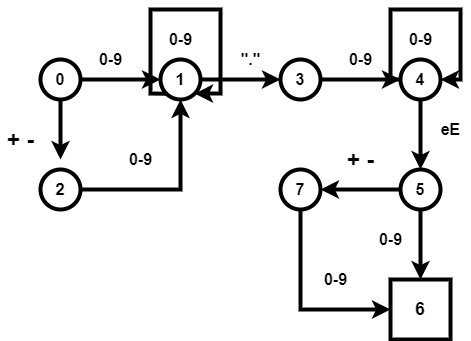

The diagram above was exported from draw.io. Its source (the exported page's mxGraphModel, read from the mxfile embedded in the PNG):
<mxGraphModel dx="1150" dy="1262" grid="1" gridSize="10" guides="1" tooltips="1" connect="1" arrows="1" fold="1" page="1" pageScale="1" pageWidth="850" pageHeight="1100" math="0" shadow="0">
  <root>
    <mxCell id="0" />
    <mxCell id="1" parent="0" />
    <mxCell id="AsH3hEcnD4NAmcyB_wdX-8" value="" style="edgeStyle=orthogonalEdgeStyle;rounded=0;orthogonalLoop=1;jettySize=auto;html=1;strokeWidth=4;" parent="1" source="AsH3hEcnD4NAmcyB_wdX-1" target="AsH3hEcnD4NAmcyB_wdX-2" edge="1">
      <mxGeometry relative="1" as="geometry" />
    </mxCell>
    <mxCell id="2" style="edgeStyle=orthogonalEdgeStyle;rounded=0;orthogonalLoop=1;jettySize=auto;html=1;strokeWidth=4;" edge="1" parent="1" source="AsH3hEcnD4NAmcyB_wdX-1">
      <mxGeometry relative="1" as="geometry">
        <mxPoint x="170" y="400" as="targetPoint" />
      </mxGeometry>
    </mxCell>
    <mxCell id="AsH3hEcnD4NAmcyB_wdX-1" value="&lt;font style=&quot;font-size: 16px&quot;&gt;&lt;b&gt;0&lt;/b&gt;&lt;/font&gt;" style="ellipse;whiteSpace=wrap;html=1;aspect=fixed;strokeWidth=4;" parent="1" vertex="1">
      <mxGeometry x="150" y="300" width="40" height="40" as="geometry" />
    </mxCell>
    <mxCell id="AsH3hEcnD4NAmcyB_wdX-5" value="" style="edgeStyle=orthogonalEdgeStyle;rounded=0;orthogonalLoop=1;jettySize=auto;html=1;strokeWidth=4;" parent="1" source="AsH3hEcnD4NAmcyB_wdX-2" target="AsH3hEcnD4NAmcyB_wdX-4" edge="1">
      <mxGeometry relative="1" as="geometry" />
    </mxCell>
    <mxCell id="AsH3hEcnD4NAmcyB_wdX-2" value="&lt;b&gt;&lt;font style=&quot;font-size: 17px&quot;&gt;1&lt;/font&gt;&lt;/b&gt;" style="ellipse;whiteSpace=wrap;html=1;aspect=fixed;strokeWidth=4;" parent="1" vertex="1">
      <mxGeometry x="270" y="300" width="40" height="40" as="geometry" />
    </mxCell>
    <mxCell id="AsH3hEcnD4NAmcyB_wdX-7" value="" style="edgeStyle=orthogonalEdgeStyle;rounded=0;orthogonalLoop=1;jettySize=auto;html=1;strokeWidth=4;" parent="1" source="AsH3hEcnD4NAmcyB_wdX-4" target="AsH3hEcnD4NAmcyB_wdX-6" edge="1">
      <mxGeometry relative="1" as="geometry" />
    </mxCell>
    <mxCell id="AsH3hEcnD4NAmcyB_wdX-4" value="&lt;font style=&quot;font-size: 16px&quot;&gt;&lt;b&gt;3&lt;/b&gt;&lt;/font&gt;" style="ellipse;whiteSpace=wrap;html=1;aspect=fixed;strokeWidth=4;" parent="1" vertex="1">
      <mxGeometry x="390" y="300" width="40" height="40" as="geometry" />
    </mxCell>
    <mxCell id="12" style="edgeStyle=orthogonalEdgeStyle;rounded=0;orthogonalLoop=1;jettySize=auto;html=1;strokeWidth=4;entryX=0.5;entryY=0;entryDx=0;entryDy=0;" edge="1" parent="1" source="AsH3hEcnD4NAmcyB_wdX-6" target="13">
      <mxGeometry relative="1" as="geometry">
        <mxPoint x="530" y="400" as="targetPoint" />
      </mxGeometry>
    </mxCell>
    <mxCell id="AsH3hEcnD4NAmcyB_wdX-6" value="&lt;b style=&quot;font-size: 16px&quot;&gt;4&lt;/b&gt;" style="ellipse;whiteSpace=wrap;html=1;aspect=fixed;strokeWidth=4;" parent="1" vertex="1">
      <mxGeometry x="510" y="300" width="40" height="40" as="geometry" />
    </mxCell>
    <mxCell id="AsH3hEcnD4NAmcyB_wdX-9" value="&lt;b&gt;&lt;font style=&quot;font-size: 23px&quot;&gt;+ -&lt;/font&gt;&lt;/b&gt;" style="text;html=1;align=center;verticalAlign=middle;resizable=0;points=[];autosize=1;" parent="1" vertex="1">
      <mxGeometry x="110" y="370" width="40" height="20" as="geometry" />
    </mxCell>
    <mxCell id="AsH3hEcnD4NAmcyB_wdX-10" style="edgeStyle=orthogonalEdgeStyle;rounded=0;orthogonalLoop=1;jettySize=auto;html=1;exitX=0;exitY=1;exitDx=0;exitDy=0;strokeWidth=4;entryX=1;entryY=1;entryDx=0;entryDy=0;" parent="1" source="AsH3hEcnD4NAmcyB_wdX-2" target="AsH3hEcnD4NAmcyB_wdX-2" edge="1">
      <mxGeometry relative="1" as="geometry">
        <mxPoint x="320" y="337" as="targetPoint" />
        <Array as="points">
          <mxPoint x="260" y="334" />
          <mxPoint x="260" y="250" />
          <mxPoint x="330" y="250" />
          <mxPoint x="330" y="334" />
        </Array>
      </mxGeometry>
    </mxCell>
    <mxCell id="AsH3hEcnD4NAmcyB_wdX-11" value="&lt;b&gt;&lt;font style=&quot;font-size: 16px&quot;&gt;0-9&lt;/font&gt;&lt;/b&gt;" style="text;html=1;align=center;verticalAlign=middle;resizable=0;points=[];autosize=1;" parent="1" vertex="1">
      <mxGeometry x="270" y="270" width="40" height="20" as="geometry" />
    </mxCell>
    <mxCell id="AsH3hEcnD4NAmcyB_wdX-13" value="&lt;b&gt;&lt;font style=&quot;font-size: 16px&quot;&gt;&quot;.&quot;&lt;/font&gt;&lt;/b&gt;" style="text;html=1;align=center;verticalAlign=middle;resizable=0;points=[];autosize=1;" parent="1" vertex="1">
      <mxGeometry x="340" y="290" width="40" height="20" as="geometry" />
    </mxCell>
    <mxCell id="6" style="edgeStyle=orthogonalEdgeStyle;rounded=0;orthogonalLoop=1;jettySize=auto;html=1;entryX=0.5;entryY=1;entryDx=0;entryDy=0;strokeWidth=4;" edge="1" parent="1" source="3" target="AsH3hEcnD4NAmcyB_wdX-2">
      <mxGeometry relative="1" as="geometry" />
    </mxCell>
    <mxCell id="3" value="&lt;b&gt;&lt;font style=&quot;font-size: 17px&quot;&gt;2&lt;/font&gt;&lt;/b&gt;" style="ellipse;whiteSpace=wrap;html=1;aspect=fixed;strokeWidth=4;" vertex="1" parent="1">
      <mxGeometry x="150" y="410" width="40" height="40" as="geometry" />
    </mxCell>
    <mxCell id="5" value="&lt;b&gt;&lt;font style=&quot;font-size: 16px&quot;&gt;0-9&lt;/font&gt;&lt;/b&gt;" style="text;html=1;align=center;verticalAlign=middle;resizable=0;points=[];autosize=1;" vertex="1" parent="1">
      <mxGeometry x="200" y="290" width="40" height="20" as="geometry" />
    </mxCell>
    <mxCell id="7" value="&lt;b&gt;&lt;font style=&quot;font-size: 16px&quot;&gt;0-9&lt;/font&gt;&lt;/b&gt;" style="text;html=1;align=center;verticalAlign=middle;resizable=0;points=[];autosize=1;" vertex="1" parent="1">
      <mxGeometry x="230" y="390" width="40" height="20" as="geometry" />
    </mxCell>
    <mxCell id="9" value="&lt;b&gt;&lt;font style=&quot;font-size: 16px&quot;&gt;0-9&lt;/font&gt;&lt;/b&gt;" style="text;html=1;align=center;verticalAlign=middle;resizable=0;points=[];autosize=1;" vertex="1" parent="1">
      <mxGeometry x="450" y="290" width="40" height="20" as="geometry" />
    </mxCell>
    <mxCell id="10" style="edgeStyle=orthogonalEdgeStyle;rounded=0;orthogonalLoop=1;jettySize=auto;html=1;entryX=1;entryY=0.5;entryDx=0;entryDy=0;strokeWidth=4;" edge="1" parent="1" source="AsH3hEcnD4NAmcyB_wdX-6" target="AsH3hEcnD4NAmcyB_wdX-6">
      <mxGeometry relative="1" as="geometry">
        <Array as="points">
          <mxPoint x="500" y="320" />
          <mxPoint x="500" y="250" />
          <mxPoint x="570" y="250" />
          <mxPoint x="570" y="320" />
        </Array>
      </mxGeometry>
    </mxCell>
    <mxCell id="11" value="&lt;b&gt;&lt;font style=&quot;font-size: 16px&quot;&gt;0-9&lt;/font&gt;&lt;/b&gt;" style="text;html=1;align=center;verticalAlign=middle;resizable=0;points=[];autosize=1;" vertex="1" parent="1">
      <mxGeometry x="510" y="270" width="40" height="20" as="geometry" />
    </mxCell>
    <mxCell id="16" style="edgeStyle=orthogonalEdgeStyle;rounded=0;orthogonalLoop=1;jettySize=auto;html=1;exitX=0;exitY=0.5;exitDx=0;exitDy=0;strokeWidth=4;" edge="1" parent="1" source="13">
      <mxGeometry relative="1" as="geometry">
        <mxPoint x="430" y="430" as="targetPoint" />
      </mxGeometry>
    </mxCell>
    <mxCell id="19" style="edgeStyle=orthogonalEdgeStyle;rounded=0;orthogonalLoop=1;jettySize=auto;html=1;strokeWidth=4;" edge="1" parent="1" source="13">
      <mxGeometry relative="1" as="geometry">
        <mxPoint x="530" y="520" as="targetPoint" />
      </mxGeometry>
    </mxCell>
    <mxCell id="13" value="&lt;b style=&quot;font-size: 16px&quot;&gt;5&lt;/b&gt;" style="ellipse;whiteSpace=wrap;html=1;aspect=fixed;strokeWidth=4;" vertex="1" parent="1">
      <mxGeometry x="510" y="410" width="40" height="40" as="geometry" />
    </mxCell>
    <mxCell id="15" value="&lt;b&gt;&lt;font style=&quot;font-size: 16px&quot;&gt;eE&lt;/font&gt;&lt;/b&gt;" style="text;html=1;align=center;verticalAlign=middle;resizable=0;points=[];autosize=1;" vertex="1" parent="1">
      <mxGeometry x="545" y="360" width="30" height="20" as="geometry" />
    </mxCell>
    <mxCell id="22" style="edgeStyle=orthogonalEdgeStyle;rounded=0;orthogonalLoop=1;jettySize=auto;html=1;exitX=0.5;exitY=1;exitDx=0;exitDy=0;entryX=0;entryY=0.5;entryDx=0;entryDy=0;strokeWidth=4;" edge="1" parent="1" source="17" target="21">
      <mxGeometry relative="1" as="geometry" />
    </mxCell>
    <mxCell id="17" value="&lt;b style=&quot;font-size: 16px&quot;&gt;7&lt;/b&gt;" style="ellipse;whiteSpace=wrap;html=1;aspect=fixed;strokeWidth=4;" vertex="1" parent="1">
      <mxGeometry x="390" y="410" width="40" height="40" as="geometry" />
    </mxCell>
    <mxCell id="18" value="&lt;b&gt;&lt;font style=&quot;font-size: 16px&quot;&gt;0-9&lt;/font&gt;&lt;/b&gt;" style="text;html=1;align=center;verticalAlign=middle;resizable=0;points=[];autosize=1;" vertex="1" parent="1">
      <mxGeometry x="480" y="470" width="40" height="20" as="geometry" />
    </mxCell>
    <mxCell id="21" value="&lt;font size=&quot;1&quot;&gt;&lt;b style=&quot;font-size: 18px&quot;&gt;6&lt;/b&gt;&lt;/font&gt;" style="whiteSpace=wrap;html=1;aspect=fixed;strokeWidth=4;" vertex="1" parent="1">
      <mxGeometry x="500" y="520" width="60" height="60" as="geometry" />
    </mxCell>
    <mxCell id="23" value="&lt;b&gt;&lt;font style=&quot;font-size: 16px&quot;&gt;0-9&lt;/font&gt;&lt;/b&gt;" style="text;html=1;align=center;verticalAlign=middle;resizable=0;points=[];autosize=1;" vertex="1" parent="1">
      <mxGeometry x="425" y="510" width="40" height="20" as="geometry" />
    </mxCell>
    <mxCell id="24" value="&lt;b&gt;&lt;font style=&quot;font-size: 23px&quot;&gt;+ -&lt;/font&gt;&lt;/b&gt;" style="text;html=1;align=center;verticalAlign=middle;resizable=0;points=[];autosize=1;" vertex="1" parent="1">
      <mxGeometry x="450" y="390" width="40" height="20" as="geometry" />
    </mxCell>
  </root>
</mxGraphModel>